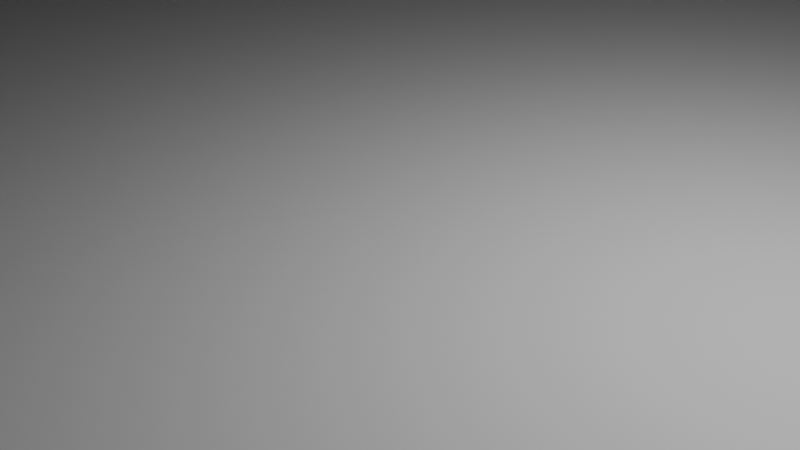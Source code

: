 # Source: SpaceElevatorPart_L2.blend  (saved by Blender 4.4.32; exported with 4.5.12 LTS)
import bpy
from mathutils import Matrix  # noqa: F401  (used for matrix-valued properties, if any)

bpy.ops.wm.read_factory_settings(use_empty=True)
scene = bpy.context.scene
scene.name = 'Scene'

# ---- collections
col_collection = bpy.data.collections.new('Collection'); scene.collection.children.link(col_collection)

# ---- world
world_world = bpy.data.worlds.new('World'); scene.world = world_world
world_world.use_nodes = True; world_world.node_tree.nodes.clear()
_N = world_world.node_tree.nodes; _L = world_world.node_tree.links
n0 = _N.new('ShaderNodeOutputWorld'); n0.name = 'World Output'; n0.location = (300, 300)
n1 = _N.new('ShaderNodeBackground'); n1.name = 'Background'; n1.location = (10, 300)
n1.inputs[0].default_value = (0.05088, 0.05088, 0.05088, 1.0)
_L.new(n1.outputs[0], n0.inputs[0])
n0.is_active_output = True
world_world.color = (0.05088, 0.05088, 0.05088)
world_world.sun_shadow_jitter_overblur = 0.0

# ---- cameras
cam_camera = bpy.data.cameras.new('Camera')
cam_camera.clip_end = 100.0
cam_camera.ortho_scale = 7.314

# ---- lights
light_light = bpy.data.lights.new('Light', 'POINT')
light_light.energy = 1000.0
light_light.shadow_soft_size = 0.1

# ---- meshes
me_cube_001 = bpy.data.meshes.new('Cube.001')
me_cube_001.from_pydata([(-40.43, -38.82, -45.0), (-40.43, -39.48, 29.2), (-40.43, 39.31, -45.0), (-40.43, 39.31, 29.2), (36.0, -31.0, -40.0), (36.0, 31.0, -40.0), (-4.0, 36.0, -45.0), (-4.0, 36.0, 29.2), (-4.0, -36.0, -45.0), (-4.0, -36.0, 29.2), (-40.43, -39.05, 1.25), (-40.43, 39.31, 1.25), (36.0, 31.0, -8.75), (36.0, -31.0, -8.75), (-4.0, -36.0, 1.25), (-4.0, 36.0, 1.25), (11.8, -34.0, -40.0), (11.8, 34.0, -40.0), (11.8, -34.0, -5.0), (11.8, 34.0, -5.0), (33.0, 34.0, -8.75), (33.0, 34.0, -40.0), (33.0, -34.0, -40.0), (33.0, -34.0, -8.75), (38.0, -36.0, -3.75), (38.0, -36.0, -45.0), (6.8, -36.0, -45.0), (6.8, -36.0, 1.25), (38.0, 36.0, -3.75), (38.0, 36.0, -45.0), (6.8, 36.0, 1.25), (6.8, 36.0, -45.0), (38.0, 0.0, -45.0), (38.0, 0.0, -3.75), (6.8, 0.0, -45.0), (36.0, 0.0, -40.0), (36.0, 0.0, -8.75), (1.266, -22.32, 24.85), (4.339, -22.32, 5.603), (4.339, 22.32, 5.603), (1.266, 22.32, 24.85), (11.8, 31.0, 5.65), (33.0, 31.0, 0.65), (33.0, -31.0, 0.65), (11.8, -31.0, 5.65), (-6.75, -32.82, 34.2), (-37.25, -32.82, 34.2), (-37.25, 32.82, 34.2), (-6.75, 32.82, 34.2), (-1.75, -39.71, 34.2), (-42.25, -39.81, 34.2), (-42.25, 39.71, 34.2), (-1.75, 39.71, 34.2), (-6.75, -32.82, 29.2), (-37.25, -32.82, 29.2), (-37.25, 32.82, 29.2), (-6.75, 32.82, 29.2), (9.212, -19.61, 5.64), (9.212, 19.61, 5.64), (8.88, -8.91, 7.859), (8.409, -10.58, 11.0), (9.212, -19.61, 5.64), (8.808, -9.727, 8.335), (8.93, -16.5, 7.527), (8.862, -17.07, 7.979), (8.688, -17.93, 9.14), (8.639, -10.33, 9.465), (8.783, -17.53, 8.503), (9.051, -18.23, 6.719), (8.98, -18.65, 7.189), (8.919, -17.87, 7.6), (9.212, 19.61, 5.64), (8.409, 10.58, 11.0), (8.88, 8.91, 7.859), (8.98, 18.65, 7.189), (9.051, 18.23, 6.719), (8.919, 17.87, 7.6), (8.639, 10.33, 9.465), (8.688, 17.93, 9.14), (8.783, 17.53, 8.503), (8.93, 16.5, 7.527), (8.808, 9.727, 8.335), (8.862, 17.07, 7.979), (6.1, -19.61, 25.49), (6.903, -10.58, 21.04), (6.433, -8.91, 24.18), (6.332, -18.65, 24.85), (6.262, -18.23, 25.32), (6.394, -17.87, 24.44), (6.673, -10.33, 22.57), (6.625, -17.93, 22.9), (6.529, -17.53, 23.53), (6.383, -16.5, 24.51), (6.504, -9.727, 23.7), (6.451, -17.07, 24.06), (6.433, 8.91, 24.18), (6.903, 10.58, 21.04), (6.1, 19.61, 25.49), (6.504, 9.727, 23.7), (6.383, 16.5, 24.51), (6.451, 17.07, 24.06), (6.625, 17.93, 22.9), (6.673, 10.33, 22.57), (6.529, 17.53, 23.53), (6.262, 18.23, 25.32), (6.332, 18.65, 24.85), (6.394, 17.87, 24.44), (7.891, -8.91, 7.711), (7.819, -9.727, 8.186), (7.65, -10.33, 9.316), (7.42, -10.58, 10.85), (7.42, 10.58, 10.85), (7.65, 10.33, 9.316), (7.819, 9.727, 8.186), (7.891, 8.91, 7.711), (5.914, -10.58, 20.89), (5.684, -10.33, 22.42), (5.515, -9.727, 23.55), (5.444, -8.91, 24.03), (5.444, 8.91, 24.03), (5.515, 9.727, 23.55), (5.684, 10.33, 22.42), (5.914, 10.58, 20.89)], [], [(14, 9, 1, 10), (34, 32, 25, 26), (11, 3, 7, 15), (2, 11, 15, 6), (26, 27, 14, 8), (8, 14, 10, 0), (35, 36, 13, 4), (17, 19, 20, 21), (6, 15, 30, 31), (22, 23, 18, 16), (31, 26, 8, 6), (12, 5, 29, 28), (35, 4, 25, 32), (4, 13, 24, 25), (36, 12, 28, 33), (23, 22, 25, 24), (22, 16, 26, 25), (18, 23, 24, 27), (16, 18, 27, 26), (21, 20, 28, 29), (20, 19, 30, 28), (17, 21, 29, 31), (19, 17, 31, 30), (13, 36, 33, 24), (5, 35, 32, 29), (5, 12, 36, 35), (6, 8, 0, 2), (3, 1, 50, 51), (31, 29, 32, 34), (15, 7, 30), (14, 27, 9), (37, 9, 27, 38), (39, 30, 7, 40), (40, 7, 9, 37), (40, 37, 83, 97), (39, 58, 57, 38), (41, 44, 43, 42), (41, 42, 28, 30), (43, 44, 27, 24), (42, 43, 24, 28), (44, 41, 71, 61), (27, 44, 61, 38), (30, 39, 71, 41), (45, 48, 56, 53), (9, 7, 52, 49), (7, 3, 51, 52), (1, 9, 49, 50), (45, 46, 50, 49), (47, 48, 52, 51), (46, 47, 51, 50), (48, 45, 49, 52), (53, 56, 55, 54), (48, 47, 55, 56), (47, 46, 54, 55), (46, 45, 53, 54), (10, 1, 3, 11, 2, 0), (95, 85, 118, 119), (59, 62, 64, 63), (62, 66, 67, 64), (60, 65, 67, 66), (65, 69, 70, 67), (61, 68, 70, 69), (68, 63, 64, 70), (64, 67, 70), (71, 74, 76, 75), (74, 78, 79, 76), (72, 77, 79, 78), (77, 81, 82, 79), (73, 80, 82, 81), (80, 75, 76, 82), (76, 79, 82), (83, 86, 88, 87), (86, 90, 91, 88), (84, 89, 91, 90), (89, 93, 94, 91), (85, 92, 94, 93), (92, 87, 88, 94), (88, 91, 94), (95, 98, 100, 99), (98, 102, 103, 100), (96, 101, 103, 102), (101, 105, 106, 103), (97, 104, 106, 105), (104, 99, 100, 106), (100, 103, 106), (71, 75, 80, 73, 59, 63, 68, 61, 57, 58), (110, 109, 108, 107, 114, 113, 112, 111, 122, 121, 120, 119, 118, 117, 116, 115), (98, 95, 119, 120), (77, 72, 111, 112), (66, 62, 108, 109), (85, 93, 117, 118), (81, 77, 112, 113), (102, 98, 120, 121), (59, 73, 114, 107), (60, 66, 109, 110), (89, 84, 115, 116), (84, 60, 110, 115), (62, 59, 107, 108), (73, 81, 113, 114), (93, 89, 116, 117), (96, 102, 121, 122), (72, 96, 122, 111)])
_uv = me_cube_001.uv_layers.new(name='UVMap')
_uv.uv.foreach_set('vector', [0.5312, 0.9, 0.625, 0.9, 0.625, 1.0, 0.5312, 1.0, 0.255, 0.625, 0.375, 0.625, 0.375, 0.75, 0.255, 0.75, 0.5312, 0.25, 0.625, 0.25, 0.625, 0.35, 0.5312, 0.35, 0.375, 0.25, 0.5312, 0.25, 0.5312, 0.35, 0.375, 0.35, 0.375, 0.87, 0.5312, 0.87, 0.5312, 0.9, 0.375, 0.9, 0.375, 0.9, 0.5312, 0.9, 0.5312, 1.0, 0.375, 1.0, 0.3889, 0.625, 0.5174, 0.625, 0.5174, 0.7326, 0.3889, 0.7326, 0.3889, 0.3957, 0.5174, 0.3957, 0.5174, 0.4843, 0.3889, 0.4843, 0.375, 0.35, 0.5312, 0.35, 0.5312, 0.38, 0.375, 0.38, 0.3889, 0.7657, 0.5174, 0.7657, 0.5174, 0.8543, 0.3889, 0.8543, 0.375, 0.38, 0.375, 0.87, 0.375, 0.9, 0.375, 0.35, 0.5174, 0.5174, 0.3889, 0.5174, 0.375, 0.5, 0.5312, 0.5, 0.3889, 0.625, 0.3889, 0.7326, 0.375, 0.75, 0.375, 0.625, 0.3889, 0.7326, 0.5174, 0.7326, 0.5312, 0.75, 0.375, 0.75, 0.5174, 0.625, 0.5174, 0.5174, 0.5312, 0.5, 0.5312, 0.625, 0.5174, 0.7657, 0.3889, 0.7657, 0.375, 0.75, 0.5312, 0.75, 0.3889, 0.7657, 0.3889, 0.8543, 0.375, 0.87, 0.375, 0.75, 0.5174, 0.8543, 0.5174, 0.7657, 0.5312, 0.75, 0.5312, 0.87, 0.3889, 0.8543, 0.5174, 0.8543, 0.5312, 0.87, 0.375, 0.87, 0.3889, 0.4843, 0.5174, 0.4843, 0.5312, 0.5, 0.375, 0.5, 0.5174, 0.4843, 0.5174, 0.3957, 0.5312, 0.38, 0.5312, 0.5, 0.3889, 0.3957, 0.3889, 0.4843, 0.375, 0.5, 0.375, 0.38, 0.5174, 0.3957, 0.3889, 0.3957, 0.375, 0.38, 0.5312, 0.38, 0.5174, 0.7326, 0.5174, 0.625, 0.5312, 0.625, 0.5312, 0.75, 0.3889, 0.5174, 0.3889, 0.625, 0.375, 0.625, 0.375, 0.5, 0.3889, 0.5174, 0.5174, 0.5174, 0.5174, 0.625, 0.3889, 0.625, 0.375, 0.35, 0.375, 0.9, 0.375, 1.0, 0.375, 0.25, 0.0, 0.0, 0.0, 0.0, 0.0, 0.0, 0.0, 0.0, 0.255, 0.5, 0.375, 0.5, 0.375, 0.625, 0.255, 0.625, 0.5312, 0.35, 0.0, 0.0, 0.5312, 0.38, 0.5312, 0.9, 0.5312, 0.87, 0.0, 0.0, 0.0, 0.0, 0.0, 0.0, 0.0, 0.0, 0.0, 0.0, 0.0, 0.0, 0.0, 0.0, 0.0, 0.0, 0.0, 0.0, 0.0, 0.0, 0.0, 0.0, 0.0, 0.0, 0.0, 0.0, 0.0, 0.0, 0.0, 0.0, 0.0, 0.0, 0.0, 0.0, 0.0, 0.0, 0.0, 0.0, 0.0, 0.0, 0.0, 0.0, 0.5313, 0.4284, 0.5312, 0.8216, 0.5312, 0.747, 0.5312, 0.503, 0.5313, 0.4284, 0.5312, 0.503, 0.5312, 0.5, 0.5312, 0.38, 0.5312, 0.747, 0.5312, 0.8216, 0.5312, 0.87, 0.5312, 0.75, 0.5312, 0.503, 0.5312, 0.747, 0.5312, 0.75, 0.5312, 0.5, 0.5312, 0.8216, 0.5313, 0.4284, 0.0, 0.0, 0.0, 0.0, 0.5312, 0.87, 0.5312, 0.8216, 0.0, 0.0, 0.0, 0.0, 0.5312, 0.38, 0.0, 0.0, 0.0, 0.0, 0.5313, 0.4284, 0.07716, 0.1103, 0.07716, 0.044, 0.07716, 0.044, 0.07716, 0.1103, 0.0, 0.0, 0.0, 0.0, 0.0, 0.0, 0.0, 0.0, 0.625, 0.35, 0.625, 0.25, 0.625, 0.25, 0.625, 0.35, 0.625, 1.0, 0.625, 0.9, 0.625, 0.9, 0.625, 1.0, 0.07716, 0.1103, 0.5478, 0.8401, 0.625, 1.0, 0.0, 0.0, 0.5478, 0.2556, 0.07716, 0.044, 0.0, 0.0, 0.625, 0.25, 0.5478, 0.8401, 0.5478, 0.2556, 0.625, 0.25, 0.625, 1.0, 0.07716, 0.044, 0.07716, 0.1103, 0.0, 0.0, 0.0, 0.0, 0.07716, 0.1103, 0.07716, 0.044, 0.5478, 0.2556, 0.5478, 0.8401, 0.07716, 0.044, 0.5478, 0.2556, 0.5478, 0.2556, 0.07716, 0.044, 0.5478, 0.2556, 0.5478, 0.8401, 0.5478, 0.8401, 0.5478, 0.2556, 0.5478, 0.8401, 0.07716, 0.1103, 0.07716, 0.1103, 0.5478, 0.8401, 0.5312, 1.0, 0.0, 0.0, 0.625, 0.25, 0.5312, 0.25, 0.375, 0.25, 0.375, 1.0, 0.0, 0.0, 0.0, 0.0, 0.0, 0.0, 0.0, 0.0, 0.0, 0.0, 0.0, 0.0, 0.0, 0.0, 0.0, 0.0, 0.0, 0.0, 0.0, 0.0, 0.0, 0.0, 0.0, 0.0, 0.0, 0.0, 0.0, 0.0, 0.0, 0.0, 0.0, 0.0, 0.0, 0.0, 0.0, 0.0, 0.0, 0.0, 0.0, 0.0, 0.0, 0.0, 0.0, 0.0, 0.0, 0.0, 0.0, 0.0, 0.0, 0.0, 0.0, 0.0, 0.0, 0.0, 0.0, 0.0, 0.0, 0.0, 0.0, 0.0, 0.0, 0.0, 0.0, 0.0, 0.0, 0.0, 0.0, 0.0, 0.0, 0.0, 0.0, 0.0, 0.0, 0.0, 0.0, 0.0, 0.0, 0.0, 0.0, 0.0, 0.0, 0.0, 0.0, 0.0, 0.0, 0.0, 0.0, 0.0, 0.0, 0.0, 0.0, 0.0, 0.0, 0.0, 0.0, 0.0, 0.0, 0.0, 0.0, 0.0, 0.0, 0.0, 0.0, 0.0, 0.0, 0.0, 0.0, 0.0, 0.0, 0.0, 0.0, 0.0, 0.0, 0.0, 0.0, 0.0, 0.0, 0.0, 0.0, 0.0, 0.0, 0.0, 0.0, 0.0, 0.0, 0.0, 0.0, 0.0, 0.0, 0.0, 0.0, 0.0, 0.0, 0.0, 0.0, 0.0, 0.0, 0.0, 0.0, 0.0, 0.0, 0.0, 0.0, 0.0, 0.0, 0.0, 0.0, 0.0, 0.0, 0.0, 0.0, 0.0, 0.0, 0.0, 0.0, 0.0, 0.0, 0.0, 0.0, 0.0, 0.0, 0.0, 0.0, 0.0, 0.0, 0.0, 0.0, 0.0, 0.0, 0.0, 0.0, 0.0, 0.0, 0.0, 0.0, 0.0, 0.0, 0.0, 0.0, 0.0, 0.0, 0.0, 0.0, 0.0, 0.0, 0.0, 0.0, 0.0, 0.0, 0.0, 0.0, 0.0, 0.0, 0.0, 0.0, 0.0, 0.0, 0.0, 0.0, 0.0, 0.0, 0.0, 0.0, 0.0, 0.0, 0.0, 0.0, 0.0, 0.0, 0.0, 0.0, 0.0, 0.0, 0.0, 0.0, 0.0, 0.0, 0.0, 0.0, 0.0, 0.0, 0.0, 0.0, 0.0, 0.0, 0.0, 0.0, 0.0, 0.0, 0.0, 0.0, 0.0, 0.0, 0.0, 0.0, 0.0, 0.0, 0.0, 0.0, 0.0, 0.0, 0.0, 0.0, 0.0, 0.0, 0.0, 0.0, 0.0, 0.0, 0.0, 0.0, 0.0, 0.0, 0.0, 0.0, 0.0, 0.0, 0.0, 0.0, 0.0, 0.0, 0.0, 0.0, 0.0, 0.0, 0.0, 0.0, 0.0, 0.0, 0.0, 0.0, 0.0, 0.0, 0.0, 0.0, 0.0, 0.0, 0.0, 0.0, 0.0, 0.0, 0.0, 0.0, 0.0, 0.0, 0.0, 0.0, 0.0, 0.0, 0.0, 0.0, 0.0, 0.0, 0.0, 0.0, 0.0, 0.0, 0.0, 0.0, 0.0, 0.0, 0.0, 0.0, 0.0, 0.0, 0.0, 0.0, 0.0, 0.0, 0.0, 0.0, 0.0, 0.0, 0.0, 0.0, 0.0, 0.0, 0.0, 0.0, 0.0, 0.0, 0.0, 0.0, 0.0, 0.0, 0.0, 0.0, 0.0, 0.0, 0.0, 0.0, 0.0, 0.0, 0.0, 0.0, 0.0, 0.0, 0.0, 0.0, 0.0, 0.0, 0.0, 0.0, 0.0, 0.0, 0.0, 0.0, 0.0, 0.0, 0.0, 0.0, 0.0, 0.0, 0.0, 0.0, 0.0, 0.0, 0.0, 0.0, 0.0, 0.0, 0.0, 0.0, 0.0, 0.0, 0.0, 0.0, 0.0, 0.0, 0.0, 0.0, 0.0, 0.0, 0.0, 0.0, 0.0, 0.0, 0.0, 0.0, 0.0, 0.0, 0.0, 0.0, 0.0, 0.0, 0.0, 0.0, 0.0, 0.0, 0.0, 0.0, 0.0, 0.0, 0.0, 0.0, 0.0])
me_cube_001.update()

# ---- objects
ob_light = bpy.data.objects.new('Light', light_light)
ob_camera = bpy.data.objects.new('Camera', cam_camera)
ob_cube = bpy.data.objects.new('Cube', me_cube_001)

# ---- transforms, parenting, visibility, modifiers, constraints
ob_light.location = (4.076, 1.005, 5.904)
ob_light.rotation_euler = (0.6503, 0.05522, 1.866)
ob_light.lock_rotations_4d = False
ob_light.empty_display_type = 'ARROWS'
ob_light.color = (0.0, 0.0, 0.0, 0.0)
ob_light.lineart.crease_threshold = 0.0
ob_camera.location = (7.359, -6.926, 4.958)
ob_camera.rotation_euler = (1.109, 0.0, 0.8149)
ob_camera.lock_rotations_4d = False
ob_camera.empty_display_type = 'ARROWS'
ob_camera.color = (0.0, 0.0, 0.0, 0.0)
ob_camera.display_type = 'WIRE'
ob_camera.lineart.crease_threshold = 0.0
ob_cube.location = (0.0, 0.0, 45.0)

# ---- collection membership
col_collection.objects.link(ob_light)
col_collection.objects.link(ob_camera)
col_collection.objects.link(ob_cube)

# ---- scene / render settings (as saved in the file)
scene.camera = ob_camera
scene.frame_start = 1; scene.frame_end = 250; scene.frame_set(1)
scene.render.engine = 'BLENDER_EEVEE_NEXT'
scene.unit_settings.scale_length = 0.01
bpy.context.view_layer.update()
